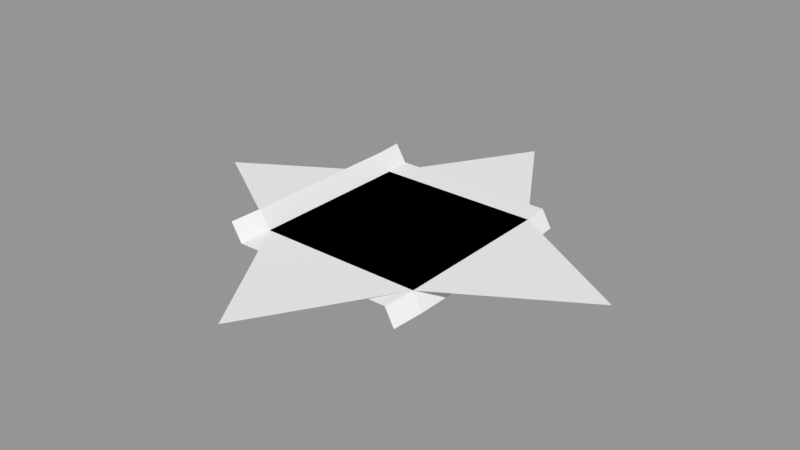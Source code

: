 # Source: test.blend  (saved by Blender 2.93.20; exported with 4.5.12 LTS)
import bpy
from mathutils import Matrix  # noqa: F401  (used for matrix-valued properties, if any)

bpy.ops.wm.read_factory_settings(use_empty=True)
scene = bpy.context.scene
scene.name = 'TestSurfaceOperators'

# ---- meshes
me_plane = bpy.data.meshes.new('Plane')
me_plane.from_pydata([(-1.0, -1.0, 0.0), (1.0, -1.0, 0.0), (-1.0, 1.0, 0.0), (1.0, 1.0, 0.0), (-1.0, 0.6, 0.0), (-1.0, 0.2, 0.0), (-1.0, -0.2, 0.0), (-1.0, -0.6, 0.0), (-0.6, -1.0, 0.0), (-0.2, -1.0, 0.0), (0.2, -1.0, 0.0), (0.6, -1.0, 0.0), (1.0, -0.6, 0.0), (1.0, -0.2, 0.0), (1.0, 0.2, 0.0), (1.0, 0.6, 0.0), (0.6, 1.0, 0.0), (0.2, 1.0, 0.0), (-0.2, 1.0, 0.0), (-0.6, 1.0, 0.0), (-0.6, -0.6, 0.0), (-0.6, -0.2, 0.0), (-0.6, 0.2, 0.0), (-0.6, 0.6, 0.0), (-0.2, -0.6, 0.0), (-0.2, -0.2, 0.0), (-0.2, 0.2, 0.0), (-0.2, 0.6, 0.0), (0.2, -0.6, 0.0), (0.2, -0.2, 0.0), (0.2, 0.2, 0.0), (0.2, 0.6, 0.0), (0.6, -0.6, 0.0), (0.6, -0.2, 0.0), (0.6, 0.2, 0.0), (0.6, 0.6, 0.0), (-1.044, -1.375, -0.02169), (0.9558, -1.375, -0.02169), (-0.6442, -1.375, -0.02169), (-0.2442, -1.375, -0.02169), (0.1558, -1.375, -0.02169), (0.5558, -1.375, -0.02169), (-1.021, 1.325, 0.002689), (0.9789, 1.325, 0.002689), (0.5789, 1.325, 0.002689), (0.1789, 1.325, 0.002689), (-0.2211, 1.325, 0.002689), (-0.6211, 1.325, 0.002689), (-1.143, -0.986, 0.2074), (-1.143, 1.014, 0.2074), (-1.143, 0.614, 0.2074), (-1.143, 0.214, 0.2074), (-1.143, -0.186, 0.2074), (-1.143, -0.586, 0.2074), (-1.188, -1.361, 0.1857), (-1.165, 1.339, 0.2101), (1.134, -1.024, -0.1925), (1.134, 0.976, -0.1925), (1.134, -0.624, -0.1925), (1.134, -0.224, -0.1925), (1.134, 0.176, -0.1925), (1.134, 0.576, -0.1925), (1.09, -1.399, -0.2142), (1.113, 1.301, -0.1898)], [], [(35, 15, 3, 16), (4, 23, 19, 2), (23, 27, 18, 19), (27, 31, 17, 18), (31, 35, 16, 17), (0, 8, 20, 7), (7, 20, 21, 6), (6, 21, 22, 5), (5, 22, 23, 4), (8, 9, 24, 20), (20, 24, 25, 21), (21, 25, 26, 22), (22, 26, 27, 23), (9, 10, 28, 24), (24, 28, 29, 25), (25, 29, 30, 26), (26, 30, 31, 27), (10, 11, 32, 28), (28, 32, 33, 29), (29, 33, 34, 30), (30, 34, 35, 31), (11, 1, 12, 32), (32, 12, 13, 33), (33, 13, 14, 34), (34, 14, 15, 35), (11, 10, 40, 41), (9, 8, 38, 39), (1, 11, 41, 37), (10, 9, 39, 40), (8, 0, 36, 38), (18, 17, 45, 46), (16, 3, 43, 44), (2, 19, 47, 42), (19, 18, 46, 47), (17, 16, 44, 45), (0, 7, 53, 48), (7, 6, 52, 53), (5, 4, 50, 51), (2, 42, 55, 49), (6, 5, 51, 52), (36, 0, 48, 54), (4, 2, 49, 50), (43, 3, 57, 63), (3, 15, 61, 57), (13, 12, 58, 59), (1, 37, 62, 56), (14, 13, 59, 60), (12, 1, 56, 58), (15, 14, 60, 61)])
_uv = me_plane.uv_layers.new(name='UVMap')
_uv.uv.foreach_set('vector', [0.8, 0.8, 1.0, 0.8, 1.0, 1.0, 0.8, 1.0, 0.0, 0.8, 0.2, 0.8, 0.2, 1.0, 0.0, 1.0, 0.2, 0.8, 0.4, 0.8, 0.4, 1.0, 0.2, 1.0, 0.4, 0.8, 0.6, 0.8, 0.6, 1.0, 0.4, 1.0, 0.6, 0.8, 0.8, 0.8, 0.8, 1.0, 0.6, 1.0, 0.0, 0.0, 0.2, 0.0, 0.2, 0.2, 0.0, 0.2, 0.0, 0.2, 0.2, 0.2, 0.2, 0.4, 0.0, 0.4, 0.0, 0.4, 0.2, 0.4, 0.2, 0.6, 0.0, 0.6, 0.0, 0.6, 0.2, 0.6, 0.2, 0.8, 0.0, 0.8, 0.2, 0.0, 0.4, 0.0, 0.4, 0.2, 0.2, 0.2, 0.2, 0.2, 0.4, 0.2, 0.4, 0.4, 0.2, 0.4, 0.2, 0.4, 0.4, 0.4, 0.4, 0.6, 0.2, 0.6, 0.2, 0.6, 0.4, 0.6, 0.4, 0.8, 0.2, 0.8, 0.4, 0.0, 0.6, 0.0, 0.6, 0.2, 0.4, 0.2, 0.4, 0.2, 0.6, 0.2, 0.6, 0.4, 0.4, 0.4, 0.4, 0.4, 0.6, 0.4, 0.6, 0.6, 0.4, 0.6, 0.4, 0.6, 0.6, 0.6, 0.6, 0.8, 0.4, 0.8, 0.6, 0.0, 0.8, 0.0, 0.8, 0.2, 0.6, 0.2, 0.6, 0.2, 0.8, 0.2, 0.8, 0.4, 0.6, 0.4, 0.6, 0.4, 0.8, 0.4, 0.8, 0.6, 0.6, 0.6, 0.6, 0.6, 0.8, 0.6, 0.8, 0.8, 0.6, 0.8, 0.8, 0.0, 1.0, 0.0, 1.0, 0.2, 0.8, 0.2, 0.8, 0.2, 1.0, 0.2, 1.0, 0.4, 0.8, 0.4, 0.8, 0.4, 1.0, 0.4, 1.0, 0.6, 0.8, 0.6, 0.8, 0.6, 1.0, 0.6, 1.0, 0.8, 0.8, 0.8, 0.8, 0.0, 0.6, 0.0, 0.6, 0.0, 0.8, 0.0, 0.4, 0.0, 0.2, 0.0, 0.2, 0.0, 0.4, 0.0, 1.0, 0.0, 0.8, 0.0, 0.8, 0.0, 1.0, 0.0, 0.6, 0.0, 0.4, 0.0, 0.4, 0.0, 0.6, 0.0, 0.2, 0.0, 0.0, 0.0, 0.0, 0.0, 0.2, 0.0, 0.4, 1.0, 0.6, 1.0, 0.6, 1.0, 0.4, 1.0, 0.8, 1.0, 1.0, 1.0, 1.0, 1.0, 0.8, 1.0, 0.0, 1.0, 0.2, 1.0, 0.2, 1.0, 0.0, 1.0, 0.2, 1.0, 0.4, 1.0, 0.4, 1.0, 0.2, 1.0, 0.6, 1.0, 0.8, 1.0, 0.8, 1.0, 0.6, 1.0, 0.0, 0.0, 0.0, 0.2, 0.0, 0.2, 0.0, 0.0, 0.0, 0.2, 0.0, 0.4, 0.0, 0.4, 0.0, 0.2, 0.0, 0.6, 0.0, 0.8, 0.0, 0.8, 0.0, 0.6, 0.0, 1.0, 0.0, 1.0, 0.0, 1.0, 0.0, 1.0, 0.0, 0.4, 0.0, 0.6, 0.0, 0.6, 0.0, 0.4, 0.0, 0.0, 0.0, 0.0, 0.0, 0.0, 0.0, 0.0, 0.0, 0.8, 0.0, 1.0, 0.0, 1.0, 0.0, 0.8, 1.0, 1.0, 1.0, 1.0, 1.0, 1.0, 1.0, 1.0, 1.0, 1.0, 1.0, 0.8, 1.0, 0.8, 1.0, 1.0, 1.0, 0.4, 1.0, 0.2, 1.0, 0.2, 1.0, 0.4, 1.0, 0.0, 1.0, 0.0, 1.0, 0.0, 1.0, 0.0, 1.0, 0.6, 1.0, 0.4, 1.0, 0.4, 1.0, 0.6, 1.0, 0.2, 1.0, 0.0, 1.0, 0.0, 1.0, 0.2, 1.0, 0.8, 1.0, 0.6, 1.0, 0.6, 1.0, 0.8])
me_plane.use_remesh_fix_poles = True
me_plane.use_remesh_preserve_attributes = False
me_plane.use_mirror_vertex_groups = False
me_plane.update()
me_plane_001 = bpy.data.meshes.new('Plane.001')
me_plane_001.from_pydata([(-1.0, -1.0, 0.0), (1.0, -1.0, 0.0), (-1.0, 1.0, 0.0), (1.0, 1.0, 0.0)], [], [(0, 1, 3, 2)])
_uv = me_plane_001.uv_layers.new(name='UVMap')
_uv.uv.foreach_set('vector', [0.0, 0.0, 1.0, 0.0, 1.0, 1.0, 0.0, 1.0])
me_plane_001.use_remesh_fix_poles = True
me_plane_001.use_remesh_preserve_attributes = False
me_plane_001.use_mirror_vertex_groups = False
me_plane_001.update()
me_plane_002 = bpy.data.meshes.new('Plane.002')
me_plane_002.from_pydata([(-1.0, -1.0, 0.0), (1.0, -1.0, 0.0), (-1.0, 1.0, 0.0), (1.0, 1.0, 0.0), (-2.634, 0.0, 0.0), (0.0, -2.634, 0.0), (2.634, 0.0, 0.0), (0.0, 2.634, 0.0), (0.5, -1.0, 0.0), (0.0, -1.0, 0.0), (-0.5, -1.0, 0.0), (1.0, 0.5, 0.0), (1.0, 0.0, 0.0), (1.0, -0.5, 0.0), (-0.5, 1.0, 0.0), (0.0, 1.0, 0.0), (0.5, 1.0, 0.0), (-1.0, -0.5, 0.0), (-1.0, 0.0, 0.0), (-1.0, 0.5, 0.0), (0.5, -0.5, 0.0), (0.5, 0.0, 0.0), (0.5, 0.5, 0.0), (0.0, -0.5, 0.0), (0.0, 0.0, 0.0), (0.0, 0.5, 0.0), (-0.5, -0.5, 0.0), (-0.5, 0.0, 0.0), (-0.5, 0.5, 0.0), (-0.4559, -1.889, 0.0), (0.5503, -1.735, 0.0), (-1.9, 0.449, 0.0), (-1.64, -0.6082, 0.0), (0.4732, 1.861, 0.0), (-0.5013, 1.815, 0.0), (2.038, -0.3648, 0.0), (1.958, 0.4138, 0.0)], [], [(5, 29, 30), (6, 35, 36), (7, 33, 34), (4, 31, 32), (28, 19, 2, 14), (11, 22, 16, 3), (22, 25, 15, 16), (25, 28, 14, 15), (1, 8, 20, 13), (13, 20, 21, 12), (12, 21, 22, 11), (8, 9, 23, 20), (20, 23, 24, 21), (21, 24, 25, 22), (9, 10, 26, 23), (23, 26, 27, 24), (24, 27, 28, 25), (10, 0, 17, 26), (26, 17, 18, 27), (27, 18, 19, 28), (30, 29, 0, 10, 9, 8, 1), (32, 31, 2, 19, 18, 17, 0), (34, 33, 3, 16, 15, 14, 2), (36, 35, 1, 13, 12, 11, 3)])
_uv = me_plane_002.uv_layers.new(name='UVMap')
_uv.uv.foreach_set('vector', [0.0, 0.0, 0.0, 0.0, 0.0, 0.0, 0.0, 0.0, 0.0, 0.0, 0.0, 0.0, 0.0, 0.0, 0.0, 0.0, 0.0, 0.0, 0.0, 0.0, 0.0, 0.0, 0.0, 0.0, 0.0, 0.0, 0.0, 0.0, 0.0, 0.0, 0.0, 0.0, 0.0, 0.0, 0.0, 0.0, 0.0, 0.0, 0.0, 0.0, 0.0, 0.0, 0.0, 0.0, 0.0, 0.0, 0.0, 0.0, 0.0, 0.0, 0.0, 0.0, 0.0, 0.0, 0.0, 0.0, 0.0, 0.0, 0.0, 0.0, 0.0, 0.0, 0.0, 0.0, 0.0, 0.0, 0.0, 0.0, 0.0, 0.0, 0.0, 0.0, 0.0, 0.0, 0.0, 0.0, 0.0, 0.0, 0.0, 0.0, 0.0, 0.0, 0.0, 0.0, 0.0, 0.0, 0.0, 0.0, 0.0, 0.0, 0.0, 0.0, 0.0, 0.0, 0.0, 0.0, 0.0, 0.0, 0.0, 0.0, 0.0, 0.0, 0.0, 0.0, 0.0, 0.0, 0.0, 0.0, 0.0, 0.0, 0.0, 0.0, 0.0, 0.0, 0.0, 0.0, 0.0, 0.0, 0.0, 0.0, 0.0, 0.0, 0.0, 0.0, 0.0, 0.0, 0.0, 0.0, 0.0, 0.0, 0.0, 0.0, 0.0, 0.0, 0.0, 0.0, 0.0, 0.0, 0.0, 0.0, 0.0, 0.0, 0.0, 0.0, 0.0, 0.0, 0.0, 0.0, 0.0, 0.0, 0.0, 0.0, 0.0, 0.0, 0.0, 0.0, 0.0, 0.0, 0.0, 0.0, 0.0, 0.0, 0.0, 0.0, 0.0, 0.0, 0.0, 0.0, 0.0, 0.0, 0.0, 0.0, 0.0, 0.0, 0.0, 0.0, 0.0, 0.0, 0.0, 0.0, 0.0, 0.0, 0.0, 0.0, 0.0, 0.0, 0.0, 0.0, 0.0, 0.0, 0.0, 0.0, 0.0, 0.0, 0.0, 0.0, 0.0, 0.0, 0.0, 0.0, 0.0, 0.0, 0.0, 0.0, 0.0, 0.0, 0.0, 0.0])
me_plane_002.use_remesh_fix_poles = True
me_plane_002.use_remesh_preserve_attributes = False
me_plane_002.use_mirror_vertex_groups = False
me_plane_002.update()

# ---- objects
ob_testsurfaceoperators = bpy.data.objects.new('TestSurfaceOperators', me_plane)
ob_testsurfaceop_autocomplete4points = bpy.data.objects.new('TestSurfaceOp_autocomplete4points', me_plane_001)
ob_testsurfaceop_autocompletestar = bpy.data.objects.new('TestSurfaceOp_autocompleteStar', me_plane_002)

# ---- transforms, parenting, visibility, modifiers, constraints
ob_testsurfaceoperators.location = (0.0, 0.0, 0.0)
ob_testsurfaceoperators.lineart.crease_threshold = 0.0
_vg = ob_testsurfaceoperators.vertex_groups.new(name='left_Untitled')
_vg = ob_testsurfaceoperators.vertex_groups.new(name='down_Untitled')
_vg = ob_testsurfaceoperators.vertex_groups.new(name='right_Untitled')
_vg = ob_testsurfaceoperators.vertex_groups.new(name='up_Untitled')
ob_testsurfaceop_autocomplete4points.location = (0.0, 0.0, 0.0)
ob_testsurfaceop_autocomplete4points.lineart.crease_threshold = 0.0
_vg = ob_testsurfaceop_autocomplete4points.vertex_groups.new(name='right_Untitled')
_vg = ob_testsurfaceop_autocomplete4points.vertex_groups.new(name='up_Untitled')
_vg = ob_testsurfaceop_autocomplete4points.vertex_groups.new(name='left_Untitled')
_vg = ob_testsurfaceop_autocomplete4points.vertex_groups.new(name='down_Untitled')
ob_testsurfaceop_autocompletestar.location = (0.0, 0.0, 0.0)
ob_testsurfaceop_autocompletestar.lineart.crease_threshold = 0.0
_vg = ob_testsurfaceop_autocompletestar.vertex_groups.new(name='left_Untitled')
_vg = ob_testsurfaceop_autocompletestar.vertex_groups.new(name='down_Untitled')
_vg = ob_testsurfaceop_autocompletestar.vertex_groups.new(name='right_Untitled')

# ---- collection membership
scene.collection.objects.link(ob_testsurfaceoperators)
scene.collection.objects.link(ob_testsurfaceop_autocomplete4points)
scene.collection.objects.link(ob_testsurfaceop_autocompletestar)

# ---- scene / render settings (as saved in the file)
scene.frame_start = 1; scene.frame_end = 250; scene.frame_set(1)
scene.render.engine = 'BLENDER_EEVEE_NEXT'
scene.render.image_settings.exr_codec = 'NONE'
scene.render.simplify_subdivision_render = 0
scene.render.simplify_child_particles_render = 0.0
scene.cycles.use_denoising = False
scene.cycles.samples = 128
scene.cycles.sampling_pattern = 'TABULATED_SOBOL'
scene.cycles.use_adaptive_sampling = False
scene.cycles.use_light_tree = False
scene.view_settings.view_transform = 'Standard'
bpy.context.view_layer.update()

# ---- added for rendering (the .blend has no active camera and no usable light): camera, sun + grey world if the file has none
cam_auto = bpy.data.cameras.new('AutoCamera')
cam_auto.lens = 50.0
cam_auto.sensor_width = 36.0
cam_auto.clip_end = 1000.0
ob_auto_camera = bpy.data.objects.new('AutoCamera', cam_auto)
scene.collection.objects.link(ob_auto_camera)
ob_auto_camera.location = (6.90358, -8.2843, 5.52082)
ob_auto_camera.rotation_euler = (1.09748, -7.21219e-08, 0.694738)
scene.camera = ob_auto_camera
light_auto_sun = bpy.data.lights.new('AutoSun', 'SUN')
light_auto_sun.energy = 3.0
light_auto_sun.angle = 0.0523599
ob_auto_sun = bpy.data.objects.new('AutoSun', light_auto_sun)
scene.collection.objects.link(ob_auto_sun)
ob_auto_sun.rotation_euler = (0.872665, 0.174533, 0.523599)
if scene.world is None:
    world_auto = bpy.data.worlds.new('AutoWorld')
    world_auto.color = (0.3, 0.3, 0.3)
    scene.world = world_auto
bpy.context.view_layer.update()
